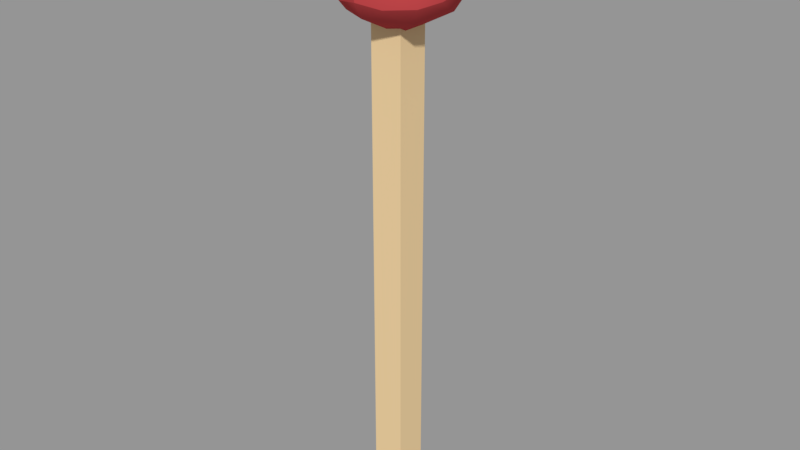 # Source: MageStaff.blend  (saved by Blender 2.79.0; exported with 4.5.12 LTS)
import bpy
from mathutils import Matrix  # noqa: F401  (used for matrix-valued properties, if any)

bpy.ops.wm.read_factory_settings(use_empty=True)
scene = bpy.context.scene
scene.name = 'Scene'

# ---- collections
col_collection_1 = bpy.data.collections.new('Collection 1'); scene.collection.children.link(col_collection_1)

# ---- materials (node trees are filled in below, after node groups)
mat_orb = bpy.data.materials.new('Orb')
mat_orb.alpha_threshold = 0.0
mat_orb.use_transparent_shadow = False
mat_orb.diffuse_color = (0.5, 0.05806, 0.06305, 1.0)
mat_orb.roughness = 0.5
mat_shaft = bpy.data.materials.new('Shaft')
mat_shaft.alpha_threshold = 0.0
mat_shaft.use_transparent_shadow = False
mat_shaft.diffuse_color = (0.8, 0.5913, 0.3288, 1.0)
mat_shaft.roughness = 0.5

# ---- material node trees

# ---- meshes
me_untitled = bpy.data.meshes.new('Untitled')
me_untitled.from_pydata([(-0.5317, -0.00244, 0.04653), (-0.4308, -0.00244, 0.04653), (-0.4985, 1.757, 0.01334), (-0.464, 1.757, 0.01334), (-0.4985, 1.757, -0.02115), (-0.464, 1.757, -0.02115), (-0.5317, -0.00244, -0.05434), (-0.4308, -0.00244, -0.05434), (-0.5317, 1.673, 0.04653), (-0.5317, 1.673, -0.05434), (-0.4308, 1.673, -0.05434), (-0.4308, 1.673, 0.04653), (-0.4985, 1.692, 0.01334), (-0.4985, 1.692, -0.02115), (-0.464, 1.692, -0.02115), (-0.464, 1.692, 0.01334), (-0.4784, 1.628, -0.1845), (-0.6606, 1.646, -0.007912), (-0.4784, 1.628, 0.1687), (-0.2961, 1.646, -0.007912), (-0.4784, 1.884, -0.007912), (-0.3382, 1.619, -0.1088), (-0.3382, 1.619, 0.09298), (-0.6185, 1.619, 0.09298), (-0.6185, 1.619, -0.1088), (-0.4784, 1.826, 0.128), (-0.6335, 1.803, -0.007912), (-0.3232, 1.803, -0.007912), (-0.4784, 1.826, -0.1439), (-0.4784, 1.506, -0.007912), (-0.5505, 1.617, -0.1637), (-0.6515, 1.632, 0.03363), (-0.4062, 1.617, 0.1479), (-0.3052, 1.632, -0.04946), (-0.6515, 1.632, -0.04946), (-0.3052, 1.632, 0.03363), (-0.4062, 1.617, -0.1637), (-0.5505, 1.617, 0.1479), (-0.4784, 1.878, 0.04198), (-0.5455, 1.872, -0.007912), (-0.4112, 1.872, -0.007912), (-0.4784, 1.708, -0.1963), (-0.4784, 1.708, 0.1805), (-0.667, 1.705, -0.007912), (-0.2897, 1.705, -0.007912), (-0.4784, 1.878, -0.0578), (-0.3766, 1.837, -0.08115), (-0.3011, 1.709, -0.07171), (-0.371, 1.711, -0.1625), (-0.3766, 1.837, 0.06532), (-0.371, 1.711, 0.1467), (-0.3011, 1.709, 0.05589), (-0.5801, 1.837, 0.06532), (-0.6557, 1.709, 0.05589), (-0.5857, 1.711, 0.1467), (-0.5801, 1.837, -0.08115), (-0.5857, 1.711, -0.1625), (-0.6557, 1.709, -0.07171), (-0.5931, 1.57, 0.0747), (-0.3636, 1.57, -0.09052), (-0.5931, 1.57, -0.09052), (-0.3636, 1.57, 0.0747), (-0.3125, 1.605, -0.007912), (-0.4784, 1.581, -0.1584), (-0.6442, 1.605, -0.007912), (-0.4784, 1.581, 0.1426)], [], [(0, 1, 11, 8), (2, 3, 5, 4), (9, 10, 7, 6), (6, 7, 1, 0), (1, 7, 10, 11), (6, 0, 8, 9), (9, 8, 12, 13), (13, 14, 10, 9), (11, 10, 14, 15), (8, 11, 15, 12), (13, 12, 2, 4), (4, 5, 14, 13), (15, 14, 5, 3), (12, 15, 3, 2), (65, 32, 18, 37), (16, 30, 41), (17, 31, 43), (18, 32, 42), (19, 33, 44), (27, 46, 40), (27, 47, 46), (21, 36, 48), (25, 49, 38), (25, 50, 49), (22, 35, 51), (26, 52, 39), (26, 53, 52), (23, 37, 54), (28, 55, 45), (28, 56, 55), (24, 34, 57), (64, 58, 23, 31), (63, 59, 29, 60), (62, 35, 22, 61), (59, 62, 61, 29), (21, 33, 62, 59), (33, 19, 35, 62), (30, 63, 60, 24), (16, 36, 63, 30), (36, 21, 59, 63), (34, 64, 31, 17), (24, 60, 64, 34), (60, 29, 58, 64), (57, 43, 26), (57, 34, 43), (34, 17, 43), (55, 57, 26), (55, 56, 57), (56, 24, 57), (45, 39, 20), (45, 55, 39), (55, 26, 39), (54, 42, 25), (54, 37, 42), (37, 18, 42), (52, 54, 25), (52, 53, 54), (53, 23, 54), (39, 38, 20), (39, 52, 38), (52, 25, 38), (51, 44, 27), (51, 35, 44), (35, 19, 44), (49, 51, 27), (49, 50, 51), (50, 22, 51), (38, 40, 20), (38, 49, 40), (49, 27, 40), (48, 41, 28), (48, 36, 41), (36, 16, 41), (46, 48, 28), (46, 47, 48), (47, 21, 48), (40, 45, 20), (40, 46, 45), (46, 28, 45), (44, 47, 27), (44, 33, 47), (33, 21, 47), (42, 50, 25), (42, 32, 50), (32, 22, 50), (43, 53, 26), (43, 31, 53), (31, 23, 53), (41, 56, 28), (41, 30, 56), (30, 24, 56), (58, 65, 37, 23), (29, 61, 65, 58), (61, 22, 32, 65)])
me_untitled.polygons.foreach_set('use_smooth', [True] * 94)
me_untitled.polygons.foreach_set('material_index', [1, 1, 1, 1, 1, 1, 1, 1, 1, 1, 1, 1, 1, 1, 0, 0, 0, 0, 0, 0, 0, 0, 0, 0, 0, 0, 0, 0, 0, 0, 0, 0, 0, 0, 0, 0, 0, 0, 0, 0, 0, 0, 0, 0, 0, 0, 0, 0, 0, 0, 0, 0, 0, 0, 0, 0, 0, 0, 0, 0, 0, 0, 0, 0, 0, 0, 0, 0, 0, 0, 0, 0, 0, 0, 0, 0, 0, 0, 0, 0, 0, 0, 0, 0, 0, 0, 0, 0, 0, 0, 0, 0, 0, 0])
_k = set([(0, 1), (0, 6), (0, 8), (1, 7), (1, 11), (2, 3), (2, 4), (2, 12), (3, 5), (3, 15), (4, 5), (4, 13), (5, 14), (6, 7), (6, 9), (7, 10), (8, 12), (9, 13), (10, 14), (11, 15), (16, 30), (16, 36), (16, 41), (17, 31), (17, 34), (17, 43), (18, 32), (18, 37), (18, 42), (19, 33), (19, 35), (19, 44), (20, 38), (20, 39), (20, 40), (20, 45), (21, 33), (21, 36), (22, 32), (22, 35), (23, 31), (23, 37), (24, 30), (24, 34), (25, 38), (25, 42), (26, 39), (26, 43), (27, 40), (27, 44), (28, 41), (28, 45)])
me_untitled.attributes.new('sharp_edge', 'BOOLEAN', 'EDGE').data.foreach_set('value', [ (min(e.vertices), max(e.vertices)) in _k for e in me_untitled.edges])
_uv = me_untitled.uv_layers.new(name='map1')
_uv.uv.foreach_set('vector', [0.107, 1.0, 0.0, 1.0, 5.692e-07, 0.0, 0.107, 7.117e-08, 0.4281, 0.5365, 0.4647, 0.5365, 0.4647, 0.5571, 0.4281, 0.5571, 0.107, 0.0, 0.2141, 0.0, 0.2141, 1.0, 0.107, 1.0, 0.9247, 0.579, 0.8176, 0.579, 0.8176, 0.5188, 0.9247, 0.5188, 0.2141, 1.779e-08, 0.3211, 0.0, 0.3211, 0.999, 0.2141, 0.999, 0.4281, 0.999, 0.3211, 0.999, 0.3211, 0.0, 0.4281, 0.0, 0.7106, 0.579, 0.7106, 0.5188, 0.7458, 0.5386, 0.7458, 0.5592, 0.7458, 0.5592, 0.7824, 0.5592, 0.8176, 0.579, 0.7106, 0.579, 0.8176, 0.5188, 0.8176, 0.579, 0.7824, 0.5592, 0.7824, 0.5386, 0.7106, 0.5188, 0.8176, 0.5188, 0.7824, 0.5386, 0.7458, 0.5386, 1.0, 0.447, 0.9634, 0.447, 0.9634, 0.4081, 1.0, 0.4081, 0.9979, 0.5578, 0.9613, 0.5578, 0.9613, 0.5188, 0.9979, 0.5188, 1.0, 0.4081, 0.9634, 0.4081, 0.9634, 0.3691, 1.0, 0.3691, 0.9613, 0.5578, 0.9247, 0.5578, 0.9247, 0.5188, 0.9613, 0.5188, 0.4415, 0.4528, 0.4791, 0.4097, 0.4921, 0.4528, 0.4791, 0.4959, 0.9283, 0.08369, 0.9413, 0.1268, 0.8433, 0.08369, 0.6263, 0.2768, 0.6408, 0.3016, 0.5634, 0.2768, 0.4921, 0.4528, 0.4791, 0.4097, 0.5772, 0.4528, 0.5117, 0.09228, 0.4971, 0.06748, 0.5746, 0.09228, 0.74, 0.3691, 0.8362, 0.3691, 0.795, 0.4116, 0.6771, 0.09228, 0.5781, 0.05419, 0.7099, 0.04856, 0.9402, 0.0, 0.9413, 0.04061, 0.8409, 0.01958, 0.7205, 0.4918, 0.7106, 0.4206, 0.7942, 0.4615, 0.7013, 0.4528, 0.5796, 0.3887, 0.7106, 0.3921, 0.4811, 0.1525, 0.4971, 0.1171, 0.5781, 0.1304, 0.934, 0.5188, 0.8378, 0.5188, 0.879, 0.4764, 0.4609, 0.2768, 0.5599, 0.3149, 0.4281, 0.3206, 0.4803, 0.5365, 0.4791, 0.4959, 0.5796, 0.5169, 0.9536, 0.3961, 0.9634, 0.4673, 0.8798, 0.4264, 0.7192, 0.08369, 0.8409, 0.1478, 0.7099, 0.1444, 0.6569, 0.2166, 0.6408, 0.252, 0.5599, 0.2388, 0.6703, 0.2768, 0.7099, 0.3262, 0.6569, 0.3371, 0.6408, 0.3016, 0.9843, 0.316, 0.859, 0.353, 0.8484, 0.2688, 0.987, 0.2364, 0.4676, 0.09228, 0.4971, 0.1171, 0.4811, 0.1525, 0.4281, 0.1416, 0.859, 0.353, 0.756, 0.353, 0.7099, 0.3012, 0.8484, 0.2688, 0.4811, 0.03205, 0.4971, 0.06748, 0.4676, 0.09228, 0.4281, 0.04296, 0.4971, 0.06748, 0.5117, 0.09228, 0.4971, 0.1171, 0.4676, 0.09228, 0.9413, 0.1268, 0.979, 0.08369, 0.9923, 0.1522, 0.9402, 0.1674, 0.9283, 0.08369, 0.9413, 0.04061, 0.979, 0.08369, 0.9413, 0.1268, 0.9413, 0.04061, 0.9402, 0.0, 0.9923, 0.01517, 0.979, 0.08369, 0.6408, 0.252, 0.6703, 0.2768, 0.6408, 0.3016, 0.6263, 0.2768, 0.6569, 0.2166, 0.7099, 0.2275, 0.6703, 0.2768, 0.6408, 0.252, 0.987, 0.2364, 0.8484, 0.2688, 0.8379, 0.1846, 0.9409, 0.1846, 0.5599, 0.2388, 0.5634, 0.2768, 0.4609, 0.2768, 0.5599, 0.2388, 0.6408, 0.252, 0.5634, 0.2768, 0.6408, 0.252, 0.6263, 0.2768, 0.5634, 0.2768, 0.4281, 0.2331, 0.5599, 0.2388, 0.4609, 0.2768, 0.4281, 0.2331, 0.5606, 0.1846, 0.5599, 0.2388, 0.5606, 0.1846, 0.6569, 0.2166, 0.5599, 0.2388, 0.8798, 0.4264, 0.879, 0.4764, 0.837, 0.444, 0.8798, 0.4264, 0.9634, 0.4673, 0.879, 0.4764, 0.9634, 0.4673, 0.934, 0.5188, 0.879, 0.4764, 0.5796, 0.5169, 0.5772, 0.4528, 0.7013, 0.4528, 0.5796, 0.5169, 0.4791, 0.4959, 0.5772, 0.4528, 0.4791, 0.4959, 0.4921, 0.4528, 0.5772, 0.4528, 0.7106, 0.5136, 0.5796, 0.5169, 0.7013, 0.4528, 0.4281, 0.3206, 0.5599, 0.3149, 0.5606, 0.3691, 0.5599, 0.3149, 0.6569, 0.3371, 0.5606, 0.3691, 0.879, 0.4764, 0.7942, 0.4615, 0.837, 0.444, 0.879, 0.4764, 0.8378, 0.5188, 0.7942, 0.4615, 0.8378, 0.5188, 0.7205, 0.4918, 0.7942, 0.4615, 0.5781, 0.1304, 0.5746, 0.09228, 0.6771, 0.09228, 0.5781, 0.1304, 0.4971, 0.1171, 0.5746, 0.09228, 0.4971, 0.1171, 0.5117, 0.09228, 0.5746, 0.09228, 0.7099, 0.136, 0.5781, 0.1304, 0.6771, 0.09228, 0.7099, 0.136, 0.5774, 0.1846, 0.5781, 0.1304, 0.5774, 0.1846, 0.4811, 0.1525, 0.5781, 0.1304, 0.7942, 0.4615, 0.795, 0.4116, 0.837, 0.444, 0.7942, 0.4615, 0.7106, 0.4206, 0.795, 0.4116, 0.7106, 0.4206, 0.74, 0.3691, 0.795, 0.4116, 0.8409, 0.01958, 0.8433, 0.08369, 0.7192, 0.08369, 0.8409, 0.01958, 0.9413, 0.04061, 0.8433, 0.08369, 0.9413, 0.04061, 0.9283, 0.08369, 0.8433, 0.08369, 0.7099, 0.02294, 0.8409, 0.01958, 0.7192, 0.08369, 0.7099, 0.04856, 0.5781, 0.05419, 0.5774, 0.0, 0.5781, 0.05419, 0.4811, 0.03205, 0.5774, 0.0, 0.795, 0.4116, 0.8798, 0.4264, 0.837, 0.444, 0.795, 0.4116, 0.8362, 0.3691, 0.8798, 0.4264, 0.8362, 0.3691, 0.9536, 0.3961, 0.8798, 0.4264, 0.5746, 0.09228, 0.5781, 0.05419, 0.6771, 0.09228, 0.5746, 0.09228, 0.4971, 0.06748, 0.5781, 0.05419, 0.4971, 0.06748, 0.4811, 0.03205, 0.5781, 0.05419, 0.5772, 0.4528, 0.5796, 0.3887, 0.7013, 0.4528, 0.5772, 0.4528, 0.4791, 0.4097, 0.5796, 0.3887, 0.4791, 0.4097, 0.4803, 0.3691, 0.5796, 0.3887, 0.5634, 0.2768, 0.5599, 0.3149, 0.4609, 0.2768, 0.5634, 0.2768, 0.6408, 0.3016, 0.5599, 0.3149, 0.6408, 0.3016, 0.6569, 0.3371, 0.5599, 0.3149, 0.8433, 0.08369, 0.8409, 0.1478, 0.7192, 0.08369, 0.8433, 0.08369, 0.9413, 0.1268, 0.8409, 0.1478, 0.9413, 0.1268, 0.9402, 0.1674, 0.8409, 0.1478, 0.4281, 0.5213, 0.4415, 0.4528, 0.4791, 0.4959, 0.4803, 0.5365, 0.8484, 0.2688, 0.7099, 0.3012, 0.7126, 0.2215, 0.8379, 0.1846, 0.4281, 0.3843, 0.4803, 0.3691, 0.4791, 0.4097, 0.4415, 0.4528])
me_untitled.materials.append(mat_orb)
me_untitled.materials.append(mat_shaft)
me_untitled.use_remesh_preserve_volume = False
me_untitled.use_remesh_preserve_attributes = False
me_untitled.use_mirror_vertex_groups = False
me_untitled.update()
me_untitled.normals_split_custom_set([tuple(v) for v in zip(*[iter([0.0, 0.0, 1.0, 0.0, 0.0, 1.0, -1.325e-05, 0.007214, 1.0, 0.0, 0.007214, 1.0, 0.0, 1.0, 0.0, 0.0, 1.0, 0.0, 0.0, 1.0, 0.0, 0.0, 1.0, 0.0, 1.326e-05, 0.007214, -1.0, 0.0, 0.007214, -1.0, 0.0, 0.0, -1.0, 0.0, 0.0, -1.0, 0.0, -1.0, 0.0, 0.0, -1.0, 0.0, 0.0, -1.0, 0.0, 0.0, -1.0, 0.0, 1.0, 0.0, 0.0, 1.0, 0.0, 0.0, 1.0, 0.007215, 1.32e-05, 1.0, 0.007215, 0.0, -1.0, 0.0, 0.0, -1.0, 0.0, 0.0, -1.0, 0.007215, -1.325e-05, -1.0, 0.007215, 0.0, -1.0, 0.007215, 0.0, -1.0, 0.007215, -1.325e-05, -0.7854, 0.619, 0.0, -0.7854, 0.619, -1.723e-06, 0.0, 0.619, -0.7854, 1.714e-06, 0.619, -0.7854, 0.0, 0.007214, -1.0, 1.326e-05, 0.007214, -1.0, 1.0, 0.007215, 0.0, 1.0, 0.007215, 1.32e-05, 0.7854, 0.619, 0.0, 0.7854, 0.619, 1.719e-06, 0.0, 0.007214, 1.0, -1.325e-05, 0.007214, 1.0, 0.0, 0.619, 0.7854, -1.727e-06, 0.619, 0.7854, -0.7854, 0.619, -1.723e-06, -0.7854, 0.619, 0.0, -1.0, 0.0, 0.0, -1.0, 0.0, 0.0, 0.0, 0.0, -1.0, 0.0, 0.0, -1.0, 1.714e-06, 0.619, -0.7854, 0.0, 0.619, -0.7854, 0.7854, 0.619, 1.719e-06, 0.7854, 0.619, 0.0, 1.0, 0.0, 0.0, 1.0, 0.0, 0.0, -1.727e-06, 0.619, 0.7854, 0.0, 0.619, 0.7854, 0.0, 0.0, 1.0, 0.0, 0.0, 1.0, -7.52e-08, -0.7128, 0.7014, 0.3157, -0.6234, 0.7153, -2.994e-07, -0.4841, 0.875, -0.3157, -0.6234, 0.7153, -0.2531, -0.1414, -0.957, -0.4307, -0.163, -0.8877, -0.2839, 0.1301, -0.95, -0.978, -0.1064, 0.1794, -0.9375, -0.1437, 0.3171, -0.9808, 0.09816, 0.1685, 0.2531, -0.1414, 0.957, 0.4307, -0.163, 0.8877, 0.2839, 0.1301, 0.95, 0.978, -0.1064, -0.1794, 0.9375, -0.1437, -0.3171, 0.9808, 0.09816, -0.1685, 0.8025, 0.5369, -0.2602, 0.5526, 0.6978, -0.4558, 0.3828, 0.9022, -0.1988, 0.8025, 0.5369, -0.2602, 0.9054, 0.1382, -0.4015, 0.5526, 0.6978, -0.4558, 0.7669, -0.1563, -0.6224, 0.4307, -0.163, -0.8877, 0.563, 0.1569, -0.8115, 0.3173, 0.617, 0.7202, 0.5526, 0.6978, 0.4558, 0.2343, 0.9149, 0.3287, 0.3173, 0.617, 0.7202, 0.563, 0.1569, 0.8115, 0.5526, 0.6978, 0.4558, 0.7669, -0.1563, 0.6224, 0.9375, -0.1437, 0.3171, 0.9054, 0.1382, 0.4015, -0.8025, 0.5369, 0.2602, -0.5526, 0.6978, 0.4558, -0.3828, 0.9022, 0.1988, -0.8025, 0.5369, 0.2602, -0.9054, 0.1382, 0.4015, -0.5526, 0.6978, 0.4558, -0.7669, -0.1563, 0.6224, -0.4307, -0.163, 0.8877, -0.563, 0.1569, 0.8115, -0.3173, 0.617, -0.7202, -0.5526, 0.6978, -0.4558, -0.2343, 0.9149, -0.3287, -0.3173, 0.617, -0.7202, -0.563, 0.1569, -0.8115, -0.5526, 0.6978, -0.4558, -0.7669, -0.1563, -0.6224, -0.9375, -0.1437, -0.3171, -0.9054, 0.1382, -0.4015, -0.7848, -0.6197, -1.179e-07, -0.471, -0.8004, 0.3709, -0.634, -0.6199, 0.4623, -0.841, -0.5053, 0.1935, -8.057e-08, -0.7128, -0.7014, 0.471, -0.8004, -0.3709, -3.516e-07, -1.0, -3.758e-07, -0.471, -0.8004, -0.3709, 0.7848, -0.6197, -1.436e-07, 0.841, -0.5053, 0.1935, 0.634, -0.6199, 0.4623, 0.471, -0.8004, 0.3709, 0.471, -0.8004, -0.3709, 0.7848, -0.6197, -1.436e-07, 0.471, -0.8004, 0.3709, -3.516e-07, -1.0, -3.758e-07, 0.634, -0.6199, -0.4623, 0.841, -0.5053, -0.1935, 0.7848, -0.6197, -1.436e-07, 0.471, -0.8004, -0.3709, 0.841, -0.5053, -0.1935, 0.9276, -0.3735, 0.0, 0.841, -0.5053, 0.1935, 0.7848, -0.6197, -1.436e-07, -0.3157, -0.6234, -0.7153, -8.057e-08, -0.7128, -0.7014, -0.471, -0.8004, -0.3709, -0.634, -0.6199, -0.4623, -1.197e-07, -0.4841, -0.875, 0.3157, -0.6234, -0.7153, -8.057e-08, -0.7128, -0.7014, -0.3157, -0.6234, -0.7153, 0.3157, -0.6234, -0.7153, 0.634, -0.6199, -0.4623, 0.471, -0.8004, -0.3709, -8.057e-08, -0.7128, -0.7014, -0.841, -0.5053, -0.1935, -0.7848, -0.6197, -1.179e-07, -0.841, -0.5053, 0.1935, -0.9276, -0.3735, 0.0, -0.634, -0.6199, -0.4623, -0.471, -0.8004, -0.3709, -0.7848, -0.6197, -1.179e-07, -0.841, -0.5053, -0.1935, -0.471, -0.8004, -0.3709, -3.516e-07, -1.0, -3.758e-07, -0.471, -0.8004, 0.3709, -0.7848, -0.6197, -1.179e-07, -0.9054, 0.1382, -0.4015, -0.9808, 0.09816, -0.1685, -0.8025, 0.5369, -0.2602, -0.9054, 0.1382, -0.4015, -0.9375, -0.1437, -0.3171, -0.9808, 0.09816, -0.1685, -0.9375, -0.1437, -0.3171, -0.978, -0.1064, -0.1794, -0.9808, 0.09816, -0.1685, -0.5526, 0.6978, -0.4558, -0.9054, 0.1382, -0.4015, -0.8025, 0.5369, -0.2602, -0.5526, 0.6978, -0.4558, -0.563, 0.1569, -0.8115, -0.9054, 0.1382, -0.4015, -0.563, 0.1569, -0.8115, -0.7669, -0.1563, -0.6224, -0.9054, 0.1382, -0.4015, -0.2343, 0.9149, -0.3287, -0.3828, 0.9022, -0.1988, -0.1792, 0.975, -0.1311, -0.2343, 0.9149, -0.3287, -0.5526, 0.6978, -0.4558, -0.3828, 0.9022, -0.1988, -0.5526, 0.6978, -0.4558, -0.8025, 0.5369, -0.2602, -0.3828, 0.9022, -0.1988, -0.563, 0.1569, 0.8115, -0.2839, 0.1301, 0.95, -0.3173, 0.617, 0.7202, -0.563, 0.1569, 0.8115, -0.4307, -0.163, 0.8877, -0.2839, 0.1301, 0.95, -0.4307, -0.163, 0.8877, -0.2531, -0.1414, 0.957, -0.2839, 0.1301, 0.95, -0.5526, 0.6978, 0.4558, -0.563, 0.1569, 0.8115, -0.3173, 0.617, 0.7202, -0.5526, 0.6978, 0.4558, -0.9054, 0.1382, 0.4015, -0.563, 0.1569, 0.8115, -0.9054, 0.1382, 0.4015, -0.7669, -0.1563, 0.6224, -0.563, 0.1569, 0.8115, -0.3828, 0.9022, 0.1988, -0.2343, 0.9149, 0.3287, -0.1792, 0.975, 0.1311, -0.3828, 0.9022, 0.1988, -0.5526, 0.6978, 0.4558, -0.2343, 0.9149, 0.3287, -0.5526, 0.6978, 0.4558, -0.3173, 0.617, 0.7202, -0.2343, 0.9149, 0.3287, 0.9054, 0.1382, 0.4015, 0.9808, 0.09816, 0.1685, 0.8025, 0.5369, 0.2602, 0.9054, 0.1382, 0.4015, 0.9375, -0.1437, 0.3171, 0.9808, 0.09816, 0.1685, 0.9375, -0.1437, 0.3171, 0.978, -0.1064, 0.1794, 0.9808, 0.09816, 0.1685, 0.5526, 0.6978, 0.4558, 0.9054, 0.1382, 0.4015, 0.8025, 0.5369, 0.2602, 0.5526, 0.6978, 0.4558, 0.563, 0.1569, 0.8115, 0.9054, 0.1382, 0.4015, 0.563, 0.1569, 0.8115, 0.7669, -0.1563, 0.6224, 0.9054, 0.1382, 0.4015, 0.2343, 0.9149, 0.3287, 0.3828, 0.9022, 0.1988, 0.1792, 0.975, 0.1311, 0.2343, 0.9149, 0.3287, 0.5526, 0.6978, 0.4558, 0.3828, 0.9022, 0.1988, 0.5526, 0.6978, 0.4558, 0.8025, 0.5369, 0.2602, 0.3828, 0.9022, 0.1988, 0.563, 0.1569, -0.8115, 0.2839, 0.1301, -0.95, 0.3173, 0.617, -0.7202, 0.563, 0.1569, -0.8115, 0.4307, -0.163, -0.8877, 0.2839, 0.1301, -0.95, 0.4307, -0.163, -0.8877, 0.2531, -0.1414, -0.957, 0.2839, 0.1301, -0.95, 0.5526, 0.6978, -0.4558, 0.563, 0.1569, -0.8115, 0.3173, 0.617, -0.7202, 0.5526, 0.6978, -0.4558, 0.9054, 0.1382, -0.4015, 0.563, 0.1569, -0.8115, 0.9054, 0.1382, -0.4015, 0.7669, -0.1563, -0.6224, 0.563, 0.1569, -0.8115, 0.3828, 0.9022, -0.1988, 0.2343, 0.9149, -0.3287, 0.1792, 0.975, -0.1311, 0.3828, 0.9022, -0.1988, 0.5526, 0.6978, -0.4558, 0.2343, 0.9149, -0.3287, 0.5526, 0.6978, -0.4558, 0.3173, 0.617, -0.7202, 0.2343, 0.9149, -0.3287, 0.9808, 0.09816, -0.1685, 0.9054, 0.1382, -0.4015, 0.8025, 0.5369, -0.2602, 0.9808, 0.09816, -0.1685, 0.9375, -0.1437, -0.3171, 0.9054, 0.1382, -0.4015, 0.9375, -0.1437, -0.3171, 0.7669, -0.1563, -0.6224, 0.9054, 0.1382, -0.4015, 0.2839, 0.1301, 0.95, 0.563, 0.1569, 0.8115, 0.3173, 0.617, 0.7202, 0.2839, 0.1301, 0.95, 0.4307, -0.163, 0.8877, 0.563, 0.1569, 0.8115, 0.4307, -0.163, 0.8877, 0.7669, -0.1563, 0.6224, 0.563, 0.1569, 0.8115, -0.9808, 0.09816, 0.1685, -0.9054, 0.1382, 0.4015, -0.8025, 0.5369, 0.2602, -0.9808, 0.09816, 0.1685, -0.9375, -0.1437, 0.3171, -0.9054, 0.1382, 0.4015, -0.9375, -0.1437, 0.3171, -0.7669, -0.1563, 0.6224, -0.9054, 0.1382, 0.4015, -0.2839, 0.1301, -0.95, -0.563, 0.1569, -0.8115, -0.3173, 0.617, -0.7202, -0.2839, 0.1301, -0.95, -0.4307, -0.163, -0.8877, -0.563, 0.1569, -0.8115, -0.4307, -0.163, -0.8877, -0.7669, -0.1563, -0.6224, -0.563, 0.1569, -0.8115, -0.471, -0.8004, 0.3709, -7.52e-08, -0.7128, 0.7014, -0.3157, -0.6234, 0.7153, -0.634, -0.6199, 0.4623, -3.516e-07, -1.0, -3.758e-07, 0.471, -0.8004, 0.3709, -7.52e-08, -0.7128, 0.7014, -0.471, -0.8004, 0.3709, 0.471, -0.8004, 0.3709, 0.634, -0.6199, 0.4623, 0.3157, -0.6234, 0.7153, -7.52e-08, -0.7128, 0.7014])] * 3)])

# ---- objects
ob_spear1 = bpy.data.objects.new('spear1', me_untitled)

# ---- transforms, parenting, visibility, modifiers, constraints
ob_spear1.location = (0.0, 1.353e-18, 0.0)
ob_spear1.rotation_euler = (1.571, -0.0, 1.997e-16)
ob_spear1.color = (0.8, 0.8, 0.8, 1.0)
ob_spear1.lineart.crease_threshold = 0.0

# ---- collection membership
col_collection_1.objects.link(ob_spear1)

# ---- scene / render settings (as saved in the file)
scene.frame_start = 1; scene.frame_end = 250; scene.frame_set(1)
scene.render.engine = 'BLENDER_EEVEE_NEXT'
scene.render.resolution_percentage = 50
scene.render.fps = 48
scene.render.dither_intensity = 0.0
scene.cycles.use_denoising = False
scene.cycles.samples = 128
scene.cycles.sampling_pattern = 'TABULATED_SOBOL'
scene.cycles.use_adaptive_sampling = False
scene.cycles.use_light_tree = False
scene.cycles.blur_glossy = 0.0
scene.cycles.sample_clamp_indirect = 0.0
scene.view_settings.view_transform = 'Standard'
bpy.context.view_layer.update()

# ---- added for rendering (the .blend has no active camera and no usable light): camera, sun + grey world if the file has none
cam_auto = bpy.data.cameras.new('AutoCamera')
cam_auto.lens = 50.0
cam_auto.sensor_width = 36.0
cam_auto.clip_end = 1000.0
ob_auto_camera = bpy.data.objects.new('AutoCamera', cam_auto)
scene.collection.objects.link(ob_auto_camera)
ob_auto_camera.location = (1.33561, -2.16885, 2.39206)
ob_auto_camera.rotation_euler = (1.09748, -7.21219e-08, 0.694738)
scene.camera = ob_auto_camera
light_auto_sun = bpy.data.lights.new('AutoSun', 'SUN')
light_auto_sun.energy = 3.0
light_auto_sun.angle = 0.0523599
ob_auto_sun = bpy.data.objects.new('AutoSun', light_auto_sun)
scene.collection.objects.link(ob_auto_sun)
ob_auto_sun.rotation_euler = (0.872665, 0.174533, 0.523599)
if scene.world is None:
    world_auto = bpy.data.worlds.new('AutoWorld')
    world_auto.color = (0.3, 0.3, 0.3)
    scene.world = world_auto
bpy.context.view_layer.update()
